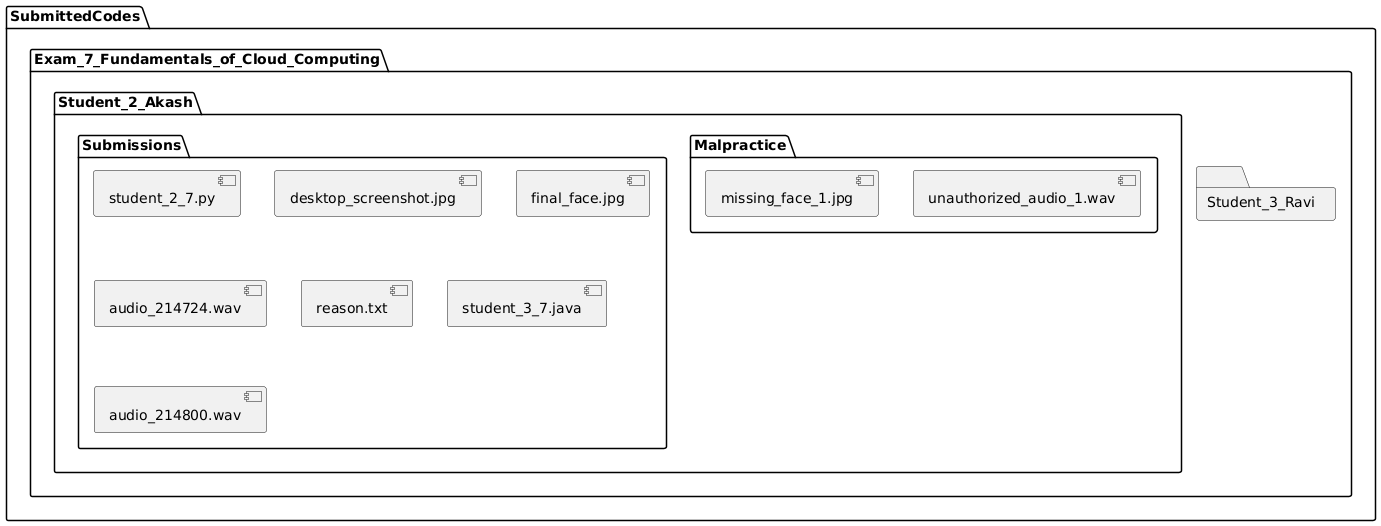

The diagram above was rendered by PlantUML. Its source (embedded in the PNG):
@startuml
folder "SubmittedCodes" {
    folder "Exam_7_Fundamentals_of_Cloud_Computing" {
        folder "Student_2_Akash" {
            folder "Submissions" {
                [student_2_7.py]
                [desktop_screenshot.jpg]
                [final_face.jpg]
                [audio_214724.wav]
                [reason.txt]
            }
            folder "Malpractice" {
                [missing_face_1.jpg]
                [unauthorized_audio_1.wav]
            }
        }
        folder "Student_3_Ravi" {
            folder "Submissions" {
                [student_3_7.java]
                [desktop_screenshot.jpg]
                [final_face.jpg]
                [audio_214800.wav]
            }
        }
    }
}
@enduml